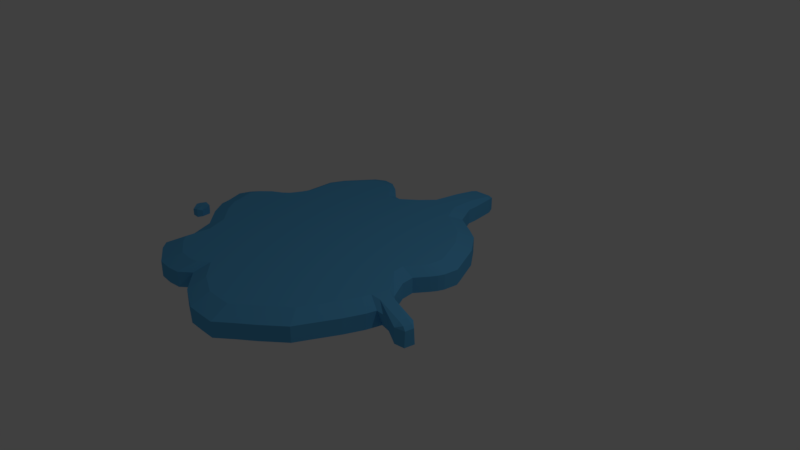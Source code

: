 # Source: po_a.blend  (saved by Blender 2.79.0; exported with 4.5.12 LTS)
import bpy
from mathutils import Matrix  # noqa: F401  (used for matrix-valued properties, if any)

bpy.ops.wm.read_factory_settings(use_empty=True)
scene = bpy.context.scene
scene.name = 'Scene'

# ---- collections
col_collection_1 = bpy.data.collections.new('Collection 1'); scene.collection.children.link(col_collection_1)

# ---- materials (node trees are filled in below, after node groups)
mat_material = bpy.data.materials.new('Material')
mat_material.alpha_threshold = 0.0
mat_material.use_transparent_shadow = False
mat_material.diffuse_color = (0.1128, 0.4552, 0.8, 1.0)
mat_material.specular_color = (0.642, 0.9146, 1.0)
mat_material.roughness = 0.5
mat_material.specular_intensity = 0.8
mat_material.line_color = (0.0, 0.0, 0.0, 1.0)

# ---- material node trees

# ---- world
world_world = bpy.data.worlds.new('World'); scene.world = world_world
world_world.color = (0.05088, 0.05088, 0.05088)
world_world.use_sun_shadow = False
world_world.sun_shadow_jitter_overblur = 0.0
world_world.cycles.sampling_method = 'MANUAL'

# ---- cameras
cam_camera = bpy.data.cameras.new('Camera')
cam_camera.clip_end = 100.0
cam_camera.lens = 35.0
cam_camera.sensor_width = 32.0
cam_camera.sensor_height = 18.0
cam_camera.ortho_scale = 7.314
cam_camera.dof.focus_distance = 0.0
cam_camera.dof.aperture_fstop = 128.0

# ---- lights
light_lamp = bpy.data.lights.new('Lamp', 'POINT')
light_lamp.transmission_factor = 0.0
light_lamp.cutoff_distance = 30.0
light_lamp.energy = 100.0
light_lamp.shadow_buffer_clip_start = 1.001
light_lamp.shadow_soft_size = 0.1
light_lamp.shadow_maximum_resolution = 0.006
light_lamp.use_absolute_resolution = True

# ---- meshes
me_cube = bpy.data.meshes.new('Cube')
me_cube.from_pydata([(0.7754, 1.135, -0.08746), (1.146, -0.6438, -0.09203), (-0.8418, 1.258, -0.08746), (0.7754, 1.135, 0.1247), (1.154, -0.6332, 0.1293), (-0.8418, 1.258, 0.1247), (1.0, 0.8466, -0.08746), (1.178, 0.4466, -0.08746), (1.109, 0.0, -0.08746), (1.0, -0.3534, -0.08746), (1.0, 0.8466, 0.1247), (1.178, 0.4466, 0.1247), (1.109, 0.0, 0.1247), (1.0, -0.3534, 0.1247), (0.6, 1.248, -0.08746), (0.1664, 1.712, -0.08746), (-0.4136, 1.495, -0.08746), (-0.6, 1.338, -0.08746), (0.6, 1.248, 0.1247), (0.1664, 1.712, 0.1247), (-0.4136, 1.495, 0.1247), (-0.6, 1.338, 0.1247), (-0.2254, 1.706, -0.08746), (-0.2254, 1.706, 0.1247), (0.3141, 1.41, -0.08746), (0.3141, 1.41, 0.1247), (0.1645, 1.839, -0.08746), (0.1645, 1.839, 0.1247), (-0.2145, 1.839, -0.08746), (-0.2145, 1.839, 0.1247), (0.1241, 2.185, -0.08746), (0.1241, 2.185, 0.1247), (-0.1927, 2.167, -0.08746), (-0.1927, 2.167, 0.1247), (0.09171, 2.269, -0.06898), (0.09171, 2.269, 0.1063), (-0.1699, 2.254, -0.06898), (-0.1699, 2.254, 0.1063), (0.0267, 2.321, -0.02753), (0.0267, 2.321, 0.06482), (-0.1112, 2.314, -0.02753), (-0.1112, 2.314, 0.06482), (-0.7209, 1.248, -0.08746), (-0.7209, 1.248, 0.1247), (-1.039, 1.432, -0.08746), (-1.039, 1.432, 0.1247), (-1.215, 1.54, -0.08746), (-1.215, 1.54, 0.1247), (-1.375, 1.549, -0.08746), (-1.375, 1.549, 0.1247), (-1.515, 1.467, -0.08746), (-1.515, 1.467, 0.1247), (-1.884, 0.9018, -0.08746), (-1.793, 1.1, -0.08746), (-2.399, -0.5243, -0.08746), (-2.399, -0.5243, 0.1247), (-1.793, 1.1, 0.1247), (-1.884, 0.9018, 0.1247), (-2.482, -0.2982, -0.08746), (-2.285, 0.0, -0.08746), (-1.884, 0.5018, -0.08746), (-2.482, -0.2982, 0.1247), (-2.285, 0.0, 0.1247), (-1.884, 0.5018, 0.1247), (1.215, 0.357, -0.08746), (1.215, 0.357, 0.1247), (-1.918, 0.4011, -0.08746), (-1.918, 0.4011, 0.1247), (1.189, 0.1625, -0.08746), (1.189, 0.1625, 0.1247), (-2.033, 0.1827, -0.08746), (-2.033, 0.1827, 0.1247), (1.157, 0.08127, -0.08746), (1.157, 0.08127, 0.1247), (-2.131, 0.09133, -0.08746), (-2.131, 0.09133, 0.1247), (0.9833, -0.1767, -0.08746), (0.9833, -0.1767, 0.1247), (-2.432, -0.1491, -0.08746), (-2.432, -0.1491, 0.1247), (1.254, -0.9155, -0.08746), (1.236, -0.9772, 0.1247), (-2.367, -0.6657, -0.08746), (-2.367, -0.6657, 0.1247), (1.201, -1.11, -0.08746), (1.201, -1.11, 0.1247), (-2.214, -0.8827, -0.08746), (-2.214, -0.8827, 0.1247), (1.094, -1.365, -0.08746), (1.094, -1.365, 0.1247), (-1.947, -1.138, -0.08746), (-1.947, -1.138, 0.1247), (0.9252, -1.695, -0.08746), (0.9252, -1.695, 0.1247), (-1.818, -1.467, -0.08746), (-1.818, -1.467, 0.1247), (-0.9255, -2.015, -0.08746), (-1.078, -2.145, -0.08746), (0.8323, -1.881, -0.08746), (0.8323, -1.881, 0.1247), (-1.078, -2.145, 0.1247), (-0.9255, -2.015, 0.1247), (-1.244, -2.165, -0.08746), (-1.244, -2.165, 0.1247), (0.5533, -2.127, -0.08746), (0.3533, -2.286, -0.08746), (0.1533, -2.455, -0.08746), (-0.04673, -2.456, -0.08746), (-0.2657, -2.452, -0.08746), (-0.6277, -2.277, -0.08746), (0.5533, -2.127, 0.1247), (0.3533, -2.286, 0.1247), (0.1533, -2.455, 0.1247), (-0.04673, -2.456, 0.1247), (-0.2657, -2.452, 0.1247), (-0.6277, -2.277, 0.1247), (-1.446, -2.15, -0.08746), (-1.446, -2.15, 0.1247), (-1.606, -2.047, -0.08746), (-1.606, -2.047, 0.1247), (-1.747, -1.957, -0.08746), (-1.747, -1.957, 0.1247), (-1.849, -1.848, -0.08746), (-1.849, -1.848, 0.1247), (1.783, -0.9151, -0.08746), (1.78, -0.9248, 0.1247), (1.762, -1.042, 0.1247), (1.759, -1.051, -0.08746), (1.66, -0.8188, 0.1247), (1.66, -0.8188, -0.08746), (1.62, -1.07, -0.08746), (1.62, -1.07, 0.1247), (1.32, -0.7626, -0.07646), (1.4, -0.9729, 0.1137), (1.325, -0.7439, 0.1137), (1.406, -0.9542, -0.07646), (-2.589, -1.002, -0.01917), (-2.589, -1.002, 0.07009), (-2.699, -0.8213, -0.01917), (-2.699, -0.8213, 0.07009), (-2.459, -0.9346, -0.01917), (-2.459, -0.9346, 0.07009), (-2.545, -0.7693, -0.01917), (-2.545, -0.7693, 0.07009), (-2.631, -0.7647, -0.0352), (-2.631, -0.7647, 0.08612), (-2.514, -0.9893, -0.0352), (-2.514, -0.9893, 0.08612), (-2.675, -0.894, -0.0352), (-2.675, -0.894, 0.08612), (-2.498, -0.8024, -0.0352), (-2.498, -0.8024, 0.08612), (-2.592, -0.8396, 0.08612), (0.8294, -0.333, 0.2125), (1.101, -0.6532, 0.2125), (-0.6848, 1.076, 0.2125), (-0.7912, 1.084, 0.2125), (-0.7601, -0.8299, 0.2125), (-0.9361, -0.6329, 0.2125), (-0.9303, 0.7227, 0.2125), (0.6316, 0.9765, 0.2125), (0.8292, 0.7227, 0.2125), (0.9859, 0.3708, 0.2125), (0.9676, 0.04942, 0.2125), (0.9252, -0.02209, 0.2125), (0.8145, -0.1775, 0.2125), (-0.9303, -0.1537, 0.2125), (-0.9303, 0.2919, 0.2125), (-0.9303, 0.3708, 0.2125), (-1.104, 0.3835, 0.2125), (-1.104, 0.7354, 0.2125), (-1.11, -0.8172, 0.2125), (0.4773, 0.7227, 0.2125), (0.4773, 0.3708, 0.2125), (0.4773, -0.02209, 0.2125), (0.4773, -0.333, 0.2125), (0.4773, 1.076, 0.2125), (0.2257, 1.218, 0.2125), (0.09583, 1.484, 0.2125), (-0.2489, 1.478, 0.2125), (-0.4144, 1.293, 0.2125), (-0.5784, 1.155, 0.2125), (0.4773, -0.6833, 0.2125), (0.3013, -0.6833, 0.2125), (0.1196, -0.8299, 0.2125), (-0.0563, -0.8299, 0.2125), (-0.2323, -0.8299, 0.2125), (-0.5842, -0.8299, 0.2125), (-0.7544, 0.7227, 0.2125), (-0.5784, 0.7227, 0.2125), (-0.2265, 0.7227, 0.2125), (-0.05059, 0.7227, 0.2125), (0.1254, 0.7227, 0.2125), (0.3013, 0.7227, 0.2125), (-0.7544, 0.3708, 0.2125), (-0.5784, 0.3708, 0.2125), (-0.2265, 0.3708, 0.2125), (-0.05059, 0.3708, 0.2125), (0.1254, 0.3708, 0.2125), (0.3013, 0.3708, 0.2125), (-0.7544, -0.1537, 0.2125), (-0.5784, -0.1537, 0.2125), (-0.2265, -0.1537, 0.2125), (-0.05059, 0.04942, 0.2125), (0.1254, 0.04942, 0.2125), (0.3013, -0.02209, 0.2125), (-0.05059, -0.333, 0.2125), (0.1254, -0.333, 0.2125), (0.3013, -0.333, 0.2125), (0.4773, -0.1775, 0.2125), (0.1254, -0.1775, 0.2125), (0.4773, 0.04942, 0.2125), (1.037, -0.8818, 0.2125), (0.4724, -0.8077, 0.2125), (0.02399, -0.1775, 0.2125), (0.3591, 0.04942, 0.2125), (0.3013, -0.1775, 0.2125), (0.09416, 1.839, 0.2034), (-0.1957, 1.839, 0.2034), (0.08925, 2.164, 0.1572), (-0.1894, 2.149, 0.1572), (0.06076, 2.238, 0.141), (-0.1694, 2.225, 0.141), (0.003561, 2.284, 0.1045), (-0.1177, 2.277, 0.1045), (-0.9647, 1.238, 0.2125), (-1.104, -0.1466, 0.2125), (-1.104, 0.302, 0.2125), (-1.282, -0.3074, 0.2125), (-1.282, 0.7483, 0.2125), (-1.119, 1.333, 0.2125), (-1.287, -0.8043, 0.2125), (-1.326, -0.1647, 0.2125), (-1.282, 0.05407, 0.2125), (-1.282, 0.3124, 0.2125), (-1.282, 0.3964, 0.2125), (-1.423, -0.2998, 0.2125), (-1.423, 0.05546, 0.2125), (-1.26, 1.341, 0.2125), (-2.133, -0.6077, 0.2125), (-2.161, -0.4833, 0.2125), (-1.423, 0.7559, 0.2125), (-1.428, -0.7967, 0.2125), (-1.423, -0.1609, 0.2125), (-1.423, 0.3185, 0.2125), (-1.423, 0.404, 0.2125), (-1.546, -0.2931, 0.2125), (-1.546, -0.02209, 0.2125), (-1.384, 1.268, 0.2125), (-1.546, 0.7626, 0.2125), (-1.546, -0.6434, 0.2125), (-1.546, -0.1576, 0.2125), (-1.546, 0.3238, 0.2125), (-1.546, 0.4107, 0.2125), (-1.628, 0.9457, 0.2125), (-1.708, 0.7713, 0.2125), (-2.234, -0.2844, 0.2125), (-2.19, -0.1532, 0.2125), (-2.061, -0.02209, 0.2125), (-1.738, 0.3308, 0.2125), (-1.708, 0.4194, 0.2125), (1.018, 0.2919, 0.2125), (0.4773, 0.2919, 0.2125), (0.1254, 0.2919, 0.2125), (-0.2265, 0.2919, 0.2125), (-0.5784, 0.2919, 0.2125), (-0.05059, 0.2919, 0.2125), (0.3013, 0.2919, 0.2125), (-0.7544, 0.2919, 0.2125), (-1.546, 0.1354, 0.2125), (-1.839, 0.1386, 0.2125), (0.9957, 0.1209, 0.2125), (0.4773, 0.1209, 0.2125), (0.3013, 0.1209, 0.2125), (-1.638, 0.05667, 0.2125), (-1.925, 0.05826, 0.2125), (1.006, -0.9986, 0.2125), (-1.637, -0.7678, 0.2125), (-1.558, -0.9588, 0.2125), (0.465, -0.9986, 0.2125), (0.4018, -0.8077, 0.2125), (0.289, -0.9986, 0.2125), (-1.303, -1.198, 0.2125), (-1.998, -0.7986, 0.2125), (-0.5995, -1.223, 0.2125), (0.1043, -1.223, 0.2125), (-0.07163, -1.223, 0.2125), (0.09304, -1.513, 0.2125), (0.912, -1.223, 0.2125), (0.4562, -1.223, 0.2125), (0.2803, -1.223, 0.2125), (-0.2476, -1.223, 0.2125), (-0.08291, -1.513, 0.2125), (-1.314, -1.487, 0.2125), (-1.444, -1.19, 0.2125), (-0.9506, -1.219, 0.2125), (-0.9618, -1.509, 0.2125), (-1.567, -1.183, 0.2125), (-1.763, -1.023, 0.2125), (0.7634, -1.513, 0.2125), (0.4449, -1.513, 0.2125), (0.269, -1.513, 0.2125), (-0.2589, -1.513, 0.2125), (-0.6108, -1.513, 0.2125), (-1.323, -1.914, 0.2125), (-1.455, -1.48, 0.2125), (0.6816, -1.677, 0.2125), (-1.578, -1.473, 0.2125), (-1.65, -1.313, 0.2125), (-0.8648, -1.795, 0.2125), (-0.9987, -1.909, 0.2125), (-1.145, -1.927, 0.2125), (0.4361, -1.893, 0.2125), (0.2602, -2.033, 0.2125), (0.08425, -2.182, 0.2125), (-0.0917, -2.183, 0.2125), (-0.2844, -2.179, 0.2125), (-0.6028, -2.025, 0.2125), (-1.464, -1.823, 0.2125), (-1.587, -1.744, 0.2125), (-1.678, -1.648, 0.2125), (1.718, -1.028, 0.1675), (1.747, -0.9248, 0.1675), (1.629, -0.8789, 0.1675), (1.181, -0.878, 0.2028), (1.616, -0.9899, 0.1675), (1.223, -0.7304, 0.2028)], [], [(9, 13, 4, 1), (43, 42, 2, 5), (5, 2, 44, 45), (0, 3, 10, 6), (6, 10, 11, 7), (72, 73, 12, 8), (76, 77, 13, 9), (3, 0, 14, 18), (25, 24, 15, 19), (23, 22, 16, 20), (20, 16, 17, 21), (129, 128, 125, 124), (18, 14, 24, 25), (31, 219, 217, 27), (19, 15, 26, 27), (22, 23, 29, 28), (28, 29, 33, 32), (31, 30, 34, 35), (32, 33, 37, 36), (39, 38, 40, 41), (35, 34, 38, 39), (36, 37, 41, 40), (21, 17, 42, 43), (47, 46, 48, 49), (45, 44, 46, 47), (49, 48, 50, 51), (51, 50, 53, 56), (52, 57, 56, 53), (54, 55, 61, 58), (78, 79, 62, 59), (66, 67, 63, 60), (60, 63, 57, 52), (55, 54, 82, 83), (70, 71, 67, 66), (20, 21, 181, 180), (95, 123, 320, 308), (71, 75, 275, 270), (23, 20, 180, 179), (33, 29, 218, 220), (7, 11, 65, 64), (74, 75, 71, 70), (101, 115, 317, 309), (25, 19, 178, 177), (51, 56, 254, 248), (131, 325, 324, 133), (3, 18, 176, 160), (29, 23, 179, 218), (81, 133, 324, 212), (19, 27, 217, 178), (91, 95, 308, 298), (64, 65, 69, 68), (218, 217, 219, 220), (59, 62, 75, 74), (111, 110, 312, 313), (18, 25, 177, 176), (13, 77, 165, 153), (68, 69, 73, 72), (58, 61, 79, 78), (57, 63, 260, 255), (12, 73, 163, 164), (93, 89, 288, 299), (63, 67, 259, 260), (125, 128, 323, 322), (11, 10, 161, 162), (73, 69, 271, 163), (62, 79, 257, 258), (8, 12, 77, 76), (83, 82, 86, 87), (41, 37, 222, 224), (113, 112, 314, 315), (87, 91, 298, 283), (10, 3, 160, 161), (61, 55, 240, 256), (35, 39, 223, 221), (83, 87, 283, 239), (89, 85, 276, 288), (126, 125, 322, 321), (39, 41, 224, 223), (55, 83, 239, 240), (80, 81, 85, 84), (134, 4, 154, 326), (132, 134, 128, 129), (56, 57, 255, 254), (115, 114, 316, 317), (123, 121, 319, 320), (87, 86, 90, 91), (5, 45, 225, 156), (114, 113, 315, 316), (37, 33, 220, 222), (112, 111, 313, 314), (77, 12, 164, 165), (84, 85, 89, 88), (75, 62, 258, 275), (31, 35, 221, 219), (110, 99, 306, 312), (65, 11, 162, 261), (92, 93, 99, 98), (121, 119, 318, 319), (69, 65, 261, 271), (43, 5, 156, 155), (91, 90, 94, 95), (119, 117, 304, 318), (45, 47, 230, 225), (4, 13, 153, 154), (85, 81, 212, 276), (88, 89, 93, 92), (96, 101, 100, 97), (97, 100, 103, 102), (98, 99, 110, 104), (105, 111, 112, 106), (107, 113, 114, 108), (108, 114, 115, 109), (106, 112, 113, 107), (104, 110, 111, 105), (109, 115, 101, 96), (102, 103, 117, 116), (116, 117, 119, 118), (118, 119, 121, 120), (120, 121, 123, 122), (21, 43, 155, 181), (95, 94, 122, 123), (103, 100, 310, 311), (67, 71, 270, 259), (79, 61, 256, 257), (47, 49, 238, 230), (99, 93, 299, 306), (117, 103, 311, 304), (124, 125, 126, 127), (131, 130, 127, 126), (100, 101, 309, 310), (49, 51, 248, 238), (326, 324, 325, 323), (133, 135, 130, 131), (131, 126, 321, 325), (81, 80, 135, 133), (1, 4, 134, 132), (148, 149, 139, 138), (143, 145, 152, 151), (137, 149, 148, 136), (146, 147, 137, 136), (150, 151, 141, 140), (152, 149, 137, 147), (144, 145, 143, 142), (138, 139, 145, 144), (152, 147, 141, 151), (145, 139, 149, 152), (142, 143, 151, 150), (200, 166, 158, 157), (158, 166, 226, 171), (168, 159, 170, 169), (155, 156, 159, 188), (188, 159, 168, 194), (165, 209, 175, 153), (216, 210, 207, 208), (163, 211, 174, 164), (274, 247, 237, 269), (161, 172, 173, 162), (193, 192, 198, 199), (191, 190, 196, 197), (190, 189, 195, 196), (160, 176, 172, 161), (177, 178, 192, 193), (179, 180, 190, 191), (180, 181, 189, 190), (153, 175, 182, 154), (208, 207, 184, 183), (206, 202, 186, 185), (202, 201, 187, 186), (207, 206, 185, 184), (178, 179, 191, 192), (192, 191, 197, 198), (210, 214, 206, 207), (175, 208, 183, 182), (176, 177, 193, 172), (172, 193, 199, 173), (211, 215, 205, 174), (209, 216, 208, 175), (179, 178, 217, 218), (220, 219, 221, 222), (222, 221, 223, 224), (189, 188, 194, 195), (181, 155, 188, 189), (154, 182, 213, 212), (201, 200, 157, 187), (227, 169, 235, 234), (170, 225, 230, 229), (203, 202, 206, 214), (159, 156, 225, 170), (167, 168, 169, 227), (234, 235, 245, 244), (229, 230, 238, 241), (232, 233, 237, 243), (169, 170, 229, 235), (171, 226, 228, 231), (244, 245, 253, 252), (241, 238, 248, 249), (243, 237, 247, 251), (235, 229, 241, 245), (231, 228, 236, 242), (249, 248, 254, 255), (251, 247, 258, 257), (245, 241, 249, 253), (242, 236, 246, 250), (252, 253, 260, 259), (253, 249, 255, 260), (250, 246, 256, 240), (269, 252, 259, 270), (237, 244, 252, 269), (233, 234, 244, 237), (166, 167, 227, 226), (226, 227, 234, 233), (195, 194, 268, 265), (173, 199, 267, 262), (198, 197, 266, 263), (196, 195, 265, 264), (197, 196, 264, 266), (199, 198, 263, 267), (162, 173, 262, 261), (194, 168, 167, 268), (274, 269, 270, 275), (265, 268, 200, 201), (262, 267, 273, 272), (263, 266, 203, 204), (264, 265, 201, 202), (266, 264, 202, 203), (267, 263, 204, 273), (261, 262, 272, 271), (268, 167, 166, 200), (247, 274, 275, 258), (272, 273, 215, 211), (273, 204, 205, 215), (271, 272, 211, 163), (246, 251, 257, 256), (236, 243, 251, 246), (228, 232, 243, 236), (174, 205, 216, 209), (204, 203, 214, 210), (232, 228, 226, 233), (205, 204, 210, 216), (164, 174, 209, 165), (212, 213, 279, 276), (213, 280, 281, 279), (182, 183, 280, 213), (250, 240, 239, 277), (276, 279, 289, 288), (242, 278, 297, 294), (279, 281, 290, 289), (231, 242, 294, 282), (184, 185, 286, 285), (310, 309, 296, 311), (277, 239, 283, 278), (184, 281, 280, 183), (282, 294, 305, 293), (285, 286, 292, 287), (295, 282, 293, 296), (157, 158, 171, 295), (281, 184, 285, 290), (187, 157, 295, 284), (185, 186, 291, 286), (278, 283, 298, 297), (186, 187, 284, 291), (171, 231, 282, 295), (293, 305, 318, 304), (287, 292, 315, 314), (296, 293, 304, 311), (289, 290, 301, 300), (294, 297, 307, 305), (288, 289, 300, 299), (290, 285, 287, 301), (284, 295, 296, 303), (286, 291, 302, 292), (297, 298, 308, 307), (291, 284, 303, 302), (300, 301, 313, 312), (305, 307, 319, 318), (299, 300, 312, 306), (301, 287, 314, 313), (303, 296, 309, 317), (292, 302, 316, 315), (307, 308, 320, 319), (302, 303, 317, 316), (242, 250, 277, 278), (323, 325, 321, 322), (27, 26, 30, 31), (154, 212, 324, 326), (141, 147, 146, 140), (128, 134, 326, 323)])
me_cube.materials.append(mat_material)
me_cube.use_remesh_preserve_volume = False
me_cube.use_remesh_preserve_attributes = False
me_cube.use_mirror_vertex_groups = False
me_cube.update()

# ---- objects
ob_cube = bpy.data.objects.new('Cube', me_cube)
ob_lamp = bpy.data.objects.new('Lamp', light_lamp)
ob_camera = bpy.data.objects.new('Camera', cam_camera)

# ---- transforms, parenting, visibility, modifiers, constraints
ob_cube.location = (0.0, 0.0, 0.0)
ob_cube.lock_rotations_4d = False
ob_cube.empty_display_type = 'ARROWS'
ob_cube.lineart.crease_threshold = 0.0
ob_lamp.location = (4.076, 1.005, 5.904)
ob_lamp.rotation_euler = (0.6503, 0.05522, 1.866)
ob_lamp.lock_rotations_4d = False
ob_lamp.empty_display_type = 'ARROWS'
ob_lamp.color = (0.0, 0.0, 0.0, 0.0)
ob_lamp.lineart.crease_threshold = 0.0
ob_camera.location = (7.481, -6.508, 5.344)
ob_camera.rotation_euler = (1.109, 0.0, 0.8149)
ob_camera.lock_rotations_4d = False
ob_camera.empty_display_type = 'ARROWS'
ob_camera.color = (0.0, 0.0, 0.0, 0.0)
ob_camera.display_type = 'WIRE'
ob_camera.lineart.crease_threshold = 0.0

# ---- collection membership
col_collection_1.objects.link(ob_cube)
col_collection_1.objects.link(ob_lamp)
col_collection_1.objects.link(ob_camera)

# ---- scene / render settings (as saved in the file)
scene.camera = ob_camera
scene.frame_start = 1; scene.frame_end = 250; scene.frame_set(1)
scene.render.engine = 'BLENDER_EEVEE_NEXT'
scene.render.resolution_percentage = 50
scene.render.dither_intensity = 0.0
scene.cycles.use_denoising = False
scene.cycles.samples = 128
scene.cycles.sampling_pattern = 'TABULATED_SOBOL'
scene.cycles.light_sampling_threshold = 0.0
scene.cycles.use_adaptive_sampling = False
scene.cycles.use_light_tree = False
scene.cycles.blur_glossy = 0.0
scene.cycles.sample_clamp_indirect = 0.0
scene.view_settings.view_transform = 'Standard'
bpy.context.view_layer.update()
